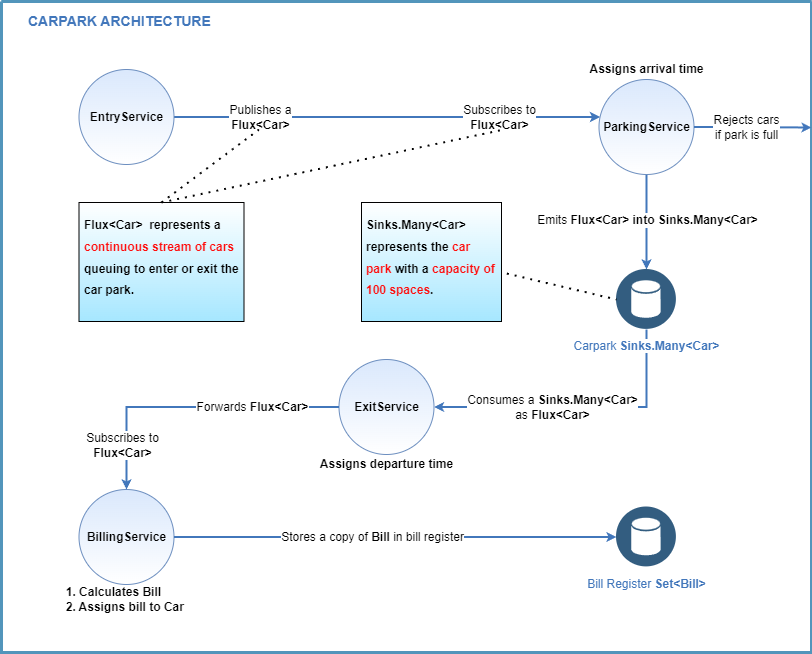

The diagram above was exported from draw.io. Its source (the exported page's mxGraphModel, read from the mxfile embedded in the PNG):
<mxGraphModel dx="1422" dy="780" grid="1" gridSize="10" guides="1" tooltips="1" connect="1" arrows="1" fold="1" page="1" pageScale="1" pageWidth="1169" pageHeight="827" background="none" math="0" shadow="0">
  <root>
    <mxCell id="0" />
    <mxCell id="1" parent="0" />
    <mxCell id="21" value="&#10;&#10;&lt;div style=&quot;color: rgb(0, 0, 0); font-family: helvetica; font-size: 12px; font-style: normal; font-weight: 400; letter-spacing: normal; text-indent: 0px; text-transform: none; word-spacing: 0px; text-align: left;&quot;&gt;1. Calculates&amp;nbsp;&lt;b&gt;Bill&lt;/b&gt;&lt;/div&gt;&lt;div style=&quot;color: rgb(0, 0, 0); font-family: helvetica; font-size: 12px; font-style: normal; font-weight: 400; letter-spacing: normal; text-indent: 0px; text-transform: none; word-spacing: 0px; text-align: left;&quot;&gt;2. Assigns bill to&lt;span&gt;&amp;nbsp;&lt;/span&gt;&lt;b&gt;Car&lt;/b&gt;&amp;nbsp;&lt;/div&gt;&#10;&#10;" style="swimlane;shadow=0;strokeColor=#5295BB;fillColor=#ffffff;fontColor=none;align=right;startSize=0;collapsible=0;noLabel=1;strokeWidth=3;" parent="1" vertex="1">
      <mxGeometry x="80" y="49" width="810" height="651" as="geometry" />
    </mxCell>
    <mxCell id="23" style="edgeStyle=orthogonalEdgeStyle;rounded=0;html=1;labelBackgroundColor=#ffffff;jettySize=auto;orthogonalLoop=1;strokeColor=#4277BB;fontColor=#000000;startArrow=none;startFill=0;strokeWidth=2;endSize=4;startSize=4;exitX=0.5;exitY=1;exitDx=0;exitDy=0;entryX=0.5;entryY=0;entryDx=0;entryDy=0;" parent="21" source="pfXKjpOktJYD6xqimIuV-82" target="pfXKjpOktJYD6xqimIuV-79" edge="1">
      <mxGeometry relative="1" as="geometry">
        <mxPoint x="527.5" y="348" as="sourcePoint" />
        <mxPoint x="527.5" y="408" as="targetPoint" />
        <Array as="points">
          <mxPoint x="645.5" y="238" />
          <mxPoint x="645.5" y="238" />
        </Array>
      </mxGeometry>
    </mxCell>
    <mxCell id="pfXKjpOktJYD6xqimIuV-89" value="Emits&amp;nbsp;&lt;b&gt;Flux&amp;lt;Car&amp;gt; into Sinks.Many&amp;lt;Car&amp;gt;&lt;/b&gt;" style="edgeLabel;html=1;align=center;verticalAlign=middle;resizable=0;points=[];fontSize=12;" vertex="1" connectable="0" parent="23">
      <mxGeometry x="0.2211" relative="1" as="geometry">
        <mxPoint y="-13" as="offset" />
      </mxGeometry>
    </mxCell>
    <mxCell id="38" style="edgeStyle=orthogonalEdgeStyle;rounded=0;html=1;labelBackgroundColor=#ffffff;jettySize=auto;orthogonalLoop=1;strokeColor=#4277BB;fontColor=#000000;strokeWidth=2;endSize=4;startSize=4;startArrow=classic;startFill=1;exitX=1;exitY=0.5;exitDx=0;exitDy=0;endArrow=none;endFill=0;" parent="21" source="pfXKjpOktJYD6xqimIuV-83" target="pfXKjpOktJYD6xqimIuV-79" edge="1">
      <mxGeometry relative="1" as="geometry">
        <mxPoint x="472.5" y="651.17" as="sourcePoint" />
        <mxPoint x="679.0835921350013" y="448.0028157299975" as="targetPoint" />
      </mxGeometry>
    </mxCell>
    <mxCell id="pfXKjpOktJYD6xqimIuV-91" value="Consumes a&amp;nbsp;&lt;b&gt;Sinks.Many&amp;lt;Car&amp;gt; &lt;/b&gt;&lt;br&gt;as &lt;b&gt;Flux&amp;lt;Car&amp;gt;&lt;/b&gt;" style="edgeLabel;html=1;align=center;verticalAlign=middle;resizable=0;points=[];fontSize=12;" vertex="1" connectable="0" parent="38">
      <mxGeometry x="-0.5787" y="3" relative="1" as="geometry">
        <mxPoint x="57" y="3" as="offset" />
      </mxGeometry>
    </mxCell>
    <mxCell id="49" value="CARPARK ARCHITECTURE" style="text;html=1;align=left;verticalAlign=middle;fontColor=#4277BB;shadow=0;dashed=0;strokeColor=none;fillColor=none;labelBackgroundColor=none;fontStyle=1;fontSize=14;spacingLeft=5;" parent="21" vertex="1">
      <mxGeometry x="20" y="10" width="185" height="20" as="geometry" />
    </mxCell>
    <mxCell id="pfXKjpOktJYD6xqimIuV-77" value="&lt;font style=&quot;font-size: 12px&quot;&gt;Publishes a&lt;br&gt;&lt;b&gt;Flux&amp;lt;Car&amp;gt;&lt;/b&gt;&lt;/font&gt;" style="edgeStyle=orthogonalEdgeStyle;rounded=0;html=1;labelBackgroundColor=#ffffff;jettySize=auto;orthogonalLoop=1;strokeColor=#4277BB;fontColor=#000000;strokeWidth=2;endSize=4;startSize=4;startArrow=none;startFill=0;exitX=1;exitY=0.5;exitDx=0;exitDy=0;" edge="1" parent="21" source="pfXKjpOktJYD6xqimIuV-81" target="pfXKjpOktJYD6xqimIuV-82">
      <mxGeometry x="-0.5966" relative="1" as="geometry">
        <mxPoint x="457.5" y="521.1700000000001" as="sourcePoint" />
        <mxPoint x="714.0835921350013" y="415.00281572999756" as="targetPoint" />
        <Array as="points">
          <mxPoint x="527.5" y="116" />
          <mxPoint x="527.5" y="116" />
        </Array>
        <mxPoint as="offset" />
      </mxGeometry>
    </mxCell>
    <mxCell id="pfXKjpOktJYD6xqimIuV-86" value="Subscribes to&lt;br&gt;&lt;b&gt;Flux&amp;lt;Car&amp;gt;&lt;/b&gt;" style="edgeLabel;html=1;align=center;verticalAlign=middle;resizable=0;points=[];fontSize=12;" vertex="1" connectable="0" parent="pfXKjpOktJYD6xqimIuV-77">
      <mxGeometry x="0.2862" y="2" relative="1" as="geometry">
        <mxPoint x="51" y="2" as="offset" />
      </mxGeometry>
    </mxCell>
    <mxCell id="pfXKjpOktJYD6xqimIuV-79" value="Carpark &lt;b&gt;Sinks.Many&amp;lt;Car&amp;gt;&lt;/b&gt;" style="aspect=fixed;perimeter=ellipsePerimeter;html=1;align=center;shadow=0;dashed=0;image;image=img/lib/ibm/data/data_services.svg;strokeColor=#FF0000;fillColor=#FFFF66;gradientColor=none;fontColor=#4277BB;labelBackgroundColor=#ffffff;spacingTop=3;" vertex="1" parent="21">
      <mxGeometry x="615" y="268" width="60" height="60" as="geometry" />
    </mxCell>
    <mxCell id="pfXKjpOktJYD6xqimIuV-80" value="&lt;b&gt;BillingService&lt;/b&gt;" style="ellipse;whiteSpace=wrap;html=1;aspect=fixed;fillColor=#dae8fc;strokeColor=#6c8ebf;gradientColor=#ffffff;" vertex="1" parent="21">
      <mxGeometry x="77.5" y="488" width="95" height="95" as="geometry" />
    </mxCell>
    <mxCell id="pfXKjpOktJYD6xqimIuV-81" value="&lt;b&gt;EntryService&lt;/b&gt;" style="ellipse;whiteSpace=wrap;html=1;aspect=fixed;fillColor=#dae8fc;strokeColor=#6c8ebf;gradientColor=#ffffff;" vertex="1" parent="21">
      <mxGeometry x="77.5" y="68" width="95" height="95" as="geometry" />
    </mxCell>
    <mxCell id="pfXKjpOktJYD6xqimIuV-82" value="&lt;b&gt;ParkingService&lt;/b&gt;" style="ellipse;whiteSpace=wrap;html=1;aspect=fixed;fillColor=#dae8fc;strokeColor=#6c8ebf;gradientColor=#ffffff;" vertex="1" parent="21">
      <mxGeometry x="597.5" y="78" width="95" height="95" as="geometry" />
    </mxCell>
    <mxCell id="pfXKjpOktJYD6xqimIuV-83" value="&lt;b&gt;ExitService&lt;/b&gt;" style="ellipse;whiteSpace=wrap;html=1;aspect=fixed;fillColor=#dae8fc;strokeColor=#6c8ebf;gradientColor=#ffffff;" vertex="1" parent="21">
      <mxGeometry x="337.5" y="358" width="95" height="95" as="geometry" />
    </mxCell>
    <mxCell id="pfXKjpOktJYD6xqimIuV-84" value="&lt;h1 style=&quot;font-size: 12px&quot;&gt;&lt;span style=&quot;font-size: 12px ; line-height: 1.8&quot;&gt;Flux&amp;lt;Car&amp;gt;&amp;nbsp; represents a &lt;font color=&quot;#ff0d0d&quot;&gt;continuous stream of cars&lt;/font&gt; queuing to enter or exit the car park.&lt;/span&gt;&lt;br style=&quot;font-size: 12px&quot;&gt;&lt;/h1&gt;" style="text;html=1;strokeColor=default;fillColor=#A6E7FF;spacing=5;spacingTop=-7;whiteSpace=wrap;overflow=hidden;rounded=0;fontStyle=1;gradientColor=#ffffff;gradientDirection=north;fontSize=12;align=left;verticalAlign=middle;" vertex="1" parent="21">
      <mxGeometry x="77.5" y="201" width="165" height="119" as="geometry" />
    </mxCell>
    <mxCell id="pfXKjpOktJYD6xqimIuV-85" value="" style="endArrow=none;dashed=1;html=1;dashPattern=1 3;strokeWidth=2;rounded=0;exitX=0.5;exitY=0;exitDx=0;exitDy=0;" edge="1" parent="21" source="pfXKjpOktJYD6xqimIuV-84">
      <mxGeometry width="50" height="50" relative="1" as="geometry">
        <mxPoint x="227.5" y="418" as="sourcePoint" />
        <mxPoint x="257.5" y="128" as="targetPoint" />
      </mxGeometry>
    </mxCell>
    <mxCell id="pfXKjpOktJYD6xqimIuV-92" value="Bill Register &lt;b&gt;Set&amp;lt;Bill&amp;gt;&lt;/b&gt;" style="aspect=fixed;perimeter=ellipsePerimeter;html=1;align=center;shadow=0;dashed=0;image;image=img/lib/ibm/data/data_services.svg;strokeColor=#FF0000;fillColor=#FFFF66;gradientColor=none;fontColor=#4277BB;labelBackgroundColor=#ffffff;spacingTop=3;" vertex="1" parent="21">
      <mxGeometry x="615" y="505.5" width="60" height="60" as="geometry" />
    </mxCell>
    <mxCell id="pfXKjpOktJYD6xqimIuV-93" style="edgeStyle=orthogonalEdgeStyle;rounded=0;html=1;labelBackgroundColor=#ffffff;jettySize=auto;orthogonalLoop=1;strokeColor=#4277BB;fontColor=#000000;strokeWidth=2;endSize=4;startSize=4;startArrow=none;startFill=0;exitX=0;exitY=0.5;exitDx=0;exitDy=0;entryX=0.5;entryY=0;entryDx=0;entryDy=0;" edge="1" parent="21" source="pfXKjpOktJYD6xqimIuV-83" target="pfXKjpOktJYD6xqimIuV-80">
      <mxGeometry relative="1" as="geometry">
        <mxPoint x="322.5" y="588" as="sourcePoint" />
        <mxPoint x="550" y="460.5" as="targetPoint" />
      </mxGeometry>
    </mxCell>
    <mxCell id="pfXKjpOktJYD6xqimIuV-94" value="Forwards&amp;nbsp;&lt;b&gt;Flux&amp;lt;Car&amp;gt;&lt;/b&gt;" style="edgeLabel;html=1;align=center;verticalAlign=middle;resizable=0;points=[];fontSize=12;" vertex="1" connectable="0" parent="pfXKjpOktJYD6xqimIuV-93">
      <mxGeometry x="-0.5787" y="3" relative="1" as="geometry">
        <mxPoint x="-25" y="-3" as="offset" />
      </mxGeometry>
    </mxCell>
    <mxCell id="pfXKjpOktJYD6xqimIuV-95" style="edgeStyle=orthogonalEdgeStyle;rounded=0;html=1;labelBackgroundColor=#ffffff;jettySize=auto;orthogonalLoop=1;strokeColor=#4277BB;fontColor=#000000;strokeWidth=2;endSize=4;startSize=4;startArrow=none;startFill=0;exitX=1;exitY=0.5;exitDx=0;exitDy=0;entryX=0;entryY=0.5;entryDx=0;entryDy=0;" edge="1" parent="21" source="pfXKjpOktJYD6xqimIuV-80" target="pfXKjpOktJYD6xqimIuV-92">
      <mxGeometry relative="1" as="geometry">
        <mxPoint x="347.5" y="415.5" as="sourcePoint" />
        <mxPoint x="135" y="498" as="targetPoint" />
        <Array as="points">
          <mxPoint x="312.5" y="536" />
          <mxPoint x="312.5" y="536" />
        </Array>
      </mxGeometry>
    </mxCell>
    <mxCell id="pfXKjpOktJYD6xqimIuV-96" value="&lt;div style=&quot;text-align: left&quot;&gt;Stores a copy of &lt;b&gt;Bill&amp;nbsp;&lt;/b&gt;in bill register&lt;br&gt;&lt;/div&gt;" style="edgeLabel;html=1;align=center;verticalAlign=middle;resizable=0;points=[];fontSize=12;" vertex="1" connectable="0" parent="pfXKjpOktJYD6xqimIuV-95">
      <mxGeometry x="-0.5787" y="3" relative="1" as="geometry">
        <mxPoint x="105" y="3" as="offset" />
      </mxGeometry>
    </mxCell>
    <mxCell id="pfXKjpOktJYD6xqimIuV-98" value="&lt;div style=&quot;text-align: left&quot;&gt;1. Calculates&amp;nbsp;&lt;span&gt;Bill&lt;/span&gt;&lt;/div&gt;&lt;div style=&quot;text-align: left&quot;&gt;2. Assigns bill to&amp;nbsp;&lt;span&gt;Car&lt;/span&gt;&amp;nbsp;&lt;/div&gt;" style="text;html=1;align=center;verticalAlign=middle;resizable=0;points=[];autosize=1;strokeColor=none;fillColor=none;fontSize=12;fontStyle=1" vertex="1" parent="21">
      <mxGeometry x="55" y="583" width="140" height="30" as="geometry" />
    </mxCell>
    <mxCell id="pfXKjpOktJYD6xqimIuV-99" value="Assigns departure time" style="text;html=1;align=center;verticalAlign=middle;resizable=0;points=[];autosize=1;strokeColor=none;fillColor=none;fontSize=12;fontStyle=1" vertex="1" parent="21">
      <mxGeometry x="310" y="453" width="150" height="20" as="geometry" />
    </mxCell>
    <mxCell id="pfXKjpOktJYD6xqimIuV-100" value="Assigns arrival time" style="text;html=1;align=center;verticalAlign=middle;resizable=0;points=[];autosize=1;strokeColor=none;fillColor=none;fontSize=12;fontStyle=1" vertex="1" parent="21">
      <mxGeometry x="580" y="58" width="130" height="20" as="geometry" />
    </mxCell>
    <mxCell id="pfXKjpOktJYD6xqimIuV-101" style="edgeStyle=orthogonalEdgeStyle;rounded=0;html=1;labelBackgroundColor=#ffffff;jettySize=auto;orthogonalLoop=1;strokeColor=#4277BB;fontColor=#000000;startArrow=none;startFill=0;strokeWidth=2;endSize=4;startSize=4;" edge="1" parent="21" source="pfXKjpOktJYD6xqimIuV-82">
      <mxGeometry relative="1" as="geometry">
        <mxPoint x="690" y="126" as="sourcePoint" />
        <mxPoint x="810" y="126" as="targetPoint" />
        <Array as="points">
          <mxPoint x="701" y="126" />
          <mxPoint x="701" y="126" />
        </Array>
      </mxGeometry>
    </mxCell>
    <mxCell id="pfXKjpOktJYD6xqimIuV-102" value="Rejects cars &lt;br&gt;if park is full" style="edgeLabel;html=1;align=center;verticalAlign=middle;resizable=0;points=[];fontSize=12;" vertex="1" connectable="0" parent="pfXKjpOktJYD6xqimIuV-101">
      <mxGeometry x="0.2211" relative="1" as="geometry">
        <mxPoint x="-20" as="offset" />
      </mxGeometry>
    </mxCell>
    <mxCell id="pfXKjpOktJYD6xqimIuV-103" value="&lt;h1 style=&quot;font-size: 12px&quot;&gt;&lt;span style=&quot;font-size: 12px ; line-height: 1.8&quot;&gt;Sinks.Many&amp;lt;Car&amp;gt;&amp;nbsp; represents the &lt;font color=&quot;#ff0d0d&quot;&gt;car park&lt;/font&gt; with a &lt;font color=&quot;#ff0d0d&quot;&gt;capacity of 100 spaces&lt;/font&gt;.&lt;/span&gt;&lt;br style=&quot;font-size: 12px&quot;&gt;&lt;/h1&gt;" style="text;html=1;strokeColor=default;fillColor=#A6E7FF;spacing=5;spacingTop=-7;whiteSpace=wrap;overflow=hidden;rounded=0;fontStyle=1;gradientColor=#ffffff;gradientDirection=north;fontSize=12;align=left;verticalAlign=middle;" vertex="1" parent="21">
      <mxGeometry x="360" y="201" width="140" height="119" as="geometry" />
    </mxCell>
    <mxCell id="pfXKjpOktJYD6xqimIuV-104" value="" style="endArrow=none;dashed=1;html=1;dashPattern=1 3;strokeWidth=2;rounded=0;exitX=1.038;exitY=0.597;exitDx=0;exitDy=0;entryX=0;entryY=0.5;entryDx=0;entryDy=0;exitPerimeter=0;" edge="1" parent="21" source="pfXKjpOktJYD6xqimIuV-103" target="pfXKjpOktJYD6xqimIuV-79">
      <mxGeometry width="50" height="50" relative="1" as="geometry">
        <mxPoint x="237.5" y="191" as="sourcePoint" />
        <mxPoint x="512.5" y="138" as="targetPoint" />
      </mxGeometry>
    </mxCell>
    <mxCell id="pfXKjpOktJYD6xqimIuV-87" value="" style="endArrow=none;dashed=1;html=1;dashPattern=1 3;strokeWidth=2;rounded=0;exitX=0.5;exitY=0;exitDx=0;exitDy=0;" edge="1" parent="1" source="pfXKjpOktJYD6xqimIuV-84">
      <mxGeometry width="50" height="50" relative="1" as="geometry">
        <mxPoint x="442.5" y="247" as="sourcePoint" />
        <mxPoint x="582.5" y="177" as="targetPoint" />
      </mxGeometry>
    </mxCell>
    <mxCell id="pfXKjpOktJYD6xqimIuV-97" value="Subscribes to&lt;br&gt;&lt;b&gt;Flux&amp;lt;Car&amp;gt;&lt;/b&gt;" style="edgeLabel;html=1;align=center;verticalAlign=middle;resizable=0;points=[];fontSize=12;" vertex="1" connectable="0" parent="1">
      <mxGeometry x="587.5" y="174.5" as="geometry">
        <mxPoint x="-387" y="318" as="offset" />
      </mxGeometry>
    </mxCell>
  </root>
</mxGraphModel>